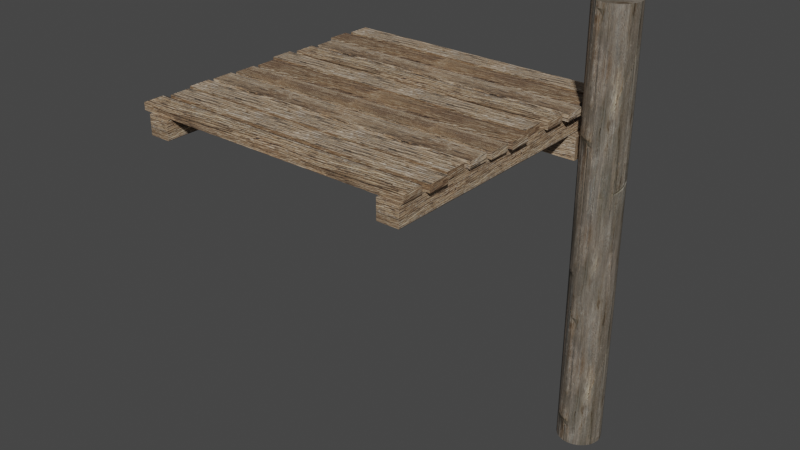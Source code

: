 # Source: Plataformas.blend  (saved by Blender 2.92.15; exported with 4.5.12 LTS)
import bpy
from mathutils import Matrix  # noqa: F401  (used for matrix-valued properties, if any)

bpy.ops.wm.read_factory_settings(use_empty=True)
scene = bpy.context.scene
scene.name = 'Scene'

# ---- collections
col_collection = bpy.data.collections.new('Collection'); scene.collection.children.link(col_collection)

# ---- images (referenced by path relative to the original .blend; pixels are not part of the script)
import os
ASSET_DIR = os.environ.get("B2B_ASSET_DIR", "")  # directory of the original .blend (textures are referenced by path, not embedded)
HERE = os.path.dirname(os.path.abspath(__file__))  # packed textures are extracted next to this script under _unpacked/

def load_image(name, relpath, width, height, colorspace="sRGB"):
    """Load a texture the original file referenced (path relative to the .blend, or extracted next to this script)."""
    p = next((c for c in (os.path.join(HERE, relpath), os.path.join(ASSET_DIR, relpath)) if relpath and os.path.exists(c)), "")
    if p:
        img = bpy.data.images.load(p, check_existing=True)
        img.name = name
    else:  # same state as the original file: an image datablock whose file is absent (Cycles renders it pink)
        img = bpy.data.images.new(name, width, height)
        img.source = "FILE"
        img.filepath = "//" + (relpath or name)
    img.colorspace_settings.name = colorspace
    return img
img_texturescom_woodrough0089_1_seamless_s_jpg = load_image('TexturesCom_WoodRough0089_1_seamless_S.jpg', '_unpacked/TexturesCom_WoodRough0089_1_seamless_S.04c69b4a.jpg', 1024, 1024, 'sRGB')
img_rough_wood_diff_1k_jpg = load_image('rough_wood_diff_1k.jpg', '_unpacked/rough_wood_diff_1k.cf112dda.jpg', 1024, 1024, 'sRGB')

# ---- materials (node trees are filled in below, after node groups)
mat_clavo = bpy.data.materials.new('Clavo')
mat_clavo.use_transparent_shadow = False
mat_tablamadera = bpy.data.materials.new('TablaMadera')
mat_tablamadera.use_transparent_shadow = False
mat_material_001 = bpy.data.materials.new('Material.001')
mat_material_001.use_transparent_shadow = False

# ---- material node trees
mat_clavo.use_nodes = True; mat_clavo.node_tree.nodes.clear()
_N = mat_clavo.node_tree.nodes; _L = mat_clavo.node_tree.links
n0 = _N.new('ShaderNodeBsdfPrincipled'); n0.name = 'Principled BSDF'; n0.location = (10, 300)
n0.distribution = 'GGX'
n0.subsurface_method = 'BURLEY'
n0.inputs[0].default_value = (0.0, 0.0, 0.0, 1.0)
n0.inputs[3].default_value = 1.45
n0.inputs[27].default_value = (0.0, 0.0, 0.0, 1.0)
n0.inputs[28].default_value = 1.0
n1 = _N.new('ShaderNodeOutputMaterial'); n1.name = 'Material Output'; n1.location = (300, 300)
_L.new(n0.outputs[0], n1.inputs[0])
n1.is_active_output = True
mat_tablamadera.use_nodes = True; mat_tablamadera.node_tree.nodes.clear()
_N = mat_tablamadera.node_tree.nodes; _L = mat_tablamadera.node_tree.links
n0 = _N.new('ShaderNodeBsdfPrincipled'); n0.name = 'Principled BSDF'; n0.location = (10, 300)
n0.distribution = 'GGX'
n0.subsurface_method = 'BURLEY'
n0.inputs[3].default_value = 1.45
n0.inputs[27].default_value = (0.0, 0.0, 0.0, 1.0)
n0.inputs[28].default_value = 1.0
n1 = _N.new('ShaderNodeOutputMaterial'); n1.name = 'Material Output'; n1.location = (300, 300)
n2 = _N.new('ShaderNodeTexImage'); n2.name = 'Image Texture'; n2.location = (-280, 280)
n2.image = img_texturescom_woodrough0089_1_seamless_s_jpg
_L.new(n0.outputs[0], n1.inputs[0])
_L.new(n2.outputs[0], n0.inputs[0])
n1.is_active_output = True
mat_material_001.use_nodes = True; mat_material_001.node_tree.nodes.clear()
_N = mat_material_001.node_tree.nodes; _L = mat_material_001.node_tree.links
n0 = _N.new('ShaderNodeBsdfPrincipled'); n0.name = 'Principled BSDF'; n0.location = (10, 300)
n0.distribution = 'GGX'
n0.subsurface_method = 'BURLEY'
n0.inputs[3].default_value = 1.45
n0.inputs[27].default_value = (0.0, 0.0, 0.0, 1.0)
n0.inputs[28].default_value = 1.0
n1 = _N.new('ShaderNodeOutputMaterial'); n1.name = 'Material Output'; n1.location = (300, 300)
n2 = _N.new('ShaderNodeTexImage'); n2.name = 'Image Texture'; n2.location = (-280, 280)
n2.image = img_rough_wood_diff_1k_jpg
_L.new(n0.outputs[0], n1.inputs[0])
_L.new(n2.outputs[0], n0.inputs[0])
n1.is_active_output = True

# ---- world
world_world = bpy.data.worlds.new('World'); scene.world = world_world
world_world.use_nodes = True; world_world.node_tree.nodes.clear()
_N = world_world.node_tree.nodes; _L = world_world.node_tree.links
n0 = _N.new('ShaderNodeOutputWorld'); n0.name = 'World Output'; n0.location = (300, 300)
n1 = _N.new('ShaderNodeBackground'); n1.name = 'Background'; n1.location = (10, 300)
n1.inputs[0].default_value = (0.05088, 0.05088, 0.05088, 1.0)
_L.new(n1.outputs[0], n0.inputs[0])
n0.is_active_output = True
world_world.color = (0.05088, 0.05088, 0.05088)
world_world.use_sun_shadow = False
world_world.sun_shadow_jitter_overblur = 0.0

# ---- meshes
me_cube_011 = bpy.data.meshes.new('Cube.011')
me_cube_011.from_pydata([(1.968, -1.657, 0.07849), (1.968, -1.657, -0.02151), (1.968, -1.957, 0.07849), (1.968, -1.957, -0.02151), (-2.032, -1.657, 0.07849), (-2.032, -1.657, -0.02151), (-2.032, -1.957, 0.07849), (-2.032, -1.957, -0.02151), (2.028, 0.1468, 0.07849), (2.028, 0.1468, -0.02151), (2.028, -0.1532, 0.07849), (2.028, -0.1532, -0.02151), (-1.972, 0.1468, 0.07849), (-1.972, 0.1468, -0.02151), (-1.972, -0.1532, 0.07849), (-1.972, -0.1532, -0.02151), (-1.889, 2.0, -0.02151), (-1.889, 2.0, -0.2919), (-1.589, 2.0, -0.02151), (-1.589, 2.0, -0.2919), (-1.889, -2.0, -0.02151), (-1.889, -2.0, -0.2919), (-1.589, -2.0, -0.02151), (-1.589, -2.0, -0.2919), (1.648, 2.0, -0.02151), (1.648, 2.0, -0.2919), (1.948, 2.0, -0.02151), (1.948, 2.0, -0.2919), (1.648, -2.0, -0.02151), (1.648, -2.0, -0.2919), (1.948, -2.0, -0.02151), (1.948, -2.0, -0.2919), (2.006, -0.2178, 0.07849), (2.006, -0.2178, -0.02151), (2.006, -0.5178, 0.07849), (2.006, -0.5178, -0.02151), (-1.994, -0.2178, 0.07849), (-1.994, -0.2178, -0.02151), (-1.994, -0.5178, 0.07849), (-1.994, -0.5178, -0.02151), (1.947, 0.5, 0.07849), (1.947, 0.5, -0.02151), (1.947, 0.2, 0.07849), (1.947, 0.2, -0.02151), (-2.053, 0.5, 0.07849), (-2.053, 0.5, -0.02151), (-2.053, 0.2, 0.07849), (-2.053, 0.2, -0.02151), (2.007, 0.8798, 0.07849), (2.007, 0.8798, -0.02151), (2.007, 0.5798, 0.07849), (2.007, 0.5798, -0.02151), (-1.993, 0.8798, 0.07849), (-1.993, 0.8798, -0.02151), (-1.993, 0.5798, 0.07849), (-1.993, 0.5798, -0.02151), (2.052, 1.244, 0.07849), (2.052, 1.244, -0.02151), (2.052, 0.9445, 0.07849), (2.052, 0.9445, -0.02151), (-1.948, 1.244, 0.07849), (-1.948, 1.244, -0.02151), (-1.948, 0.9445, 0.07849), (-1.948, 0.9445, -0.02151), (1.979, -0.5748, 0.07849), (1.979, -0.5748, -0.02151), (1.979, -0.8748, 0.07849), (1.979, -0.8748, -0.02151), (-2.021, -0.5748, 0.07849), (-2.021, -0.5748, -0.02151), (-2.021, -0.8748, 0.07849), (-2.021, -0.8748, -0.02151), (1.967, 1.598, 0.07849), (1.967, 1.598, -0.02151), (1.967, 1.298, 0.07849), (1.967, 1.298, -0.02151), (-2.033, 1.598, 0.07849), (-2.033, 1.598, -0.02151), (-2.033, 1.298, 0.07849), (-2.033, 1.298, -0.02151), (2.016, -1.293, 0.07849), (2.016, -1.293, -0.02151), (2.016, -1.593, 0.07849), (2.016, -1.593, -0.02151), (-1.984, -1.293, 0.07849), (-1.984, -1.293, -0.02151), (-1.984, -1.593, 0.07849), (-1.984, -1.593, -0.02151), (1.96, -0.9432, 0.07849), (1.96, -0.9432, -0.02151), (1.96, -1.243, 0.07849), (1.96, -1.243, -0.02151), (-2.04, -0.9432, 0.07849), (-2.04, -0.9432, -0.02151), (-2.04, -1.243, 0.07849), (-2.04, -1.243, -0.02151), (2.01, 1.966, 0.07849), (2.01, 1.966, -0.02151), (2.01, 1.666, 0.07849), (2.01, 1.666, -0.02151), (-1.99, 1.966, 0.07849), (-1.99, 1.966, -0.02151), (-1.99, 1.666, 0.07849), (-1.99, 1.666, -0.02151)], [], [(0, 4, 6, 2), (3, 2, 6, 7), (7, 6, 4, 5), (5, 1, 3, 7), (1, 0, 2, 3), (5, 4, 0, 1), (8, 12, 14, 10), (11, 10, 14, 15), (15, 14, 12, 13), (13, 9, 11, 15), (9, 8, 10, 11), (13, 12, 8, 9), (16, 20, 22, 18), (19, 18, 22, 23), (23, 22, 20, 21), (21, 17, 19, 23), (17, 16, 18, 19), (21, 20, 16, 17), (24, 28, 30, 26), (27, 26, 30, 31), (31, 30, 28, 29), (29, 25, 27, 31), (25, 24, 26, 27), (29, 28, 24, 25), (32, 36, 38, 34), (35, 34, 38, 39), (39, 38, 36, 37), (37, 33, 35, 39), (33, 32, 34, 35), (37, 36, 32, 33), (40, 44, 46, 42), (43, 42, 46, 47), (47, 46, 44, 45), (45, 41, 43, 47), (41, 40, 42, 43), (45, 44, 40, 41), (48, 52, 54, 50), (51, 50, 54, 55), (55, 54, 52, 53), (53, 49, 51, 55), (49, 48, 50, 51), (53, 52, 48, 49), (56, 60, 62, 58), (59, 58, 62, 63), (63, 62, 60, 61), (61, 57, 59, 63), (57, 56, 58, 59), (61, 60, 56, 57), (64, 68, 70, 66), (67, 66, 70, 71), (71, 70, 68, 69), (69, 65, 67, 71), (65, 64, 66, 67), (69, 68, 64, 65), (72, 76, 78, 74), (75, 74, 78, 79), (79, 78, 76, 77), (77, 73, 75, 79), (73, 72, 74, 75), (77, 76, 72, 73), (80, 84, 86, 82), (83, 82, 86, 87), (87, 86, 84, 85), (85, 81, 83, 87), (81, 80, 82, 83), (85, 84, 80, 81), (88, 92, 94, 90), (91, 90, 94, 95), (95, 94, 92, 93), (93, 89, 91, 95), (89, 88, 90, 91), (93, 92, 88, 89), (96, 100, 102, 98), (99, 98, 102, 103), (103, 102, 100, 101), (101, 97, 99, 103), (97, 96, 98, 99), (101, 100, 96, 97)])
me_cube_011.polygons.foreach_set('material_index', [1, 1, 1, 1, 1, 1, 1, 1, 1, 1, 1, 1, 1, 1, 1, 1, 1, 1, 1, 1, 1, 1, 1, 1, 1, 1, 1, 1, 1, 1, 1, 1, 1, 1, 1, 1, 1, 1, 1, 1, 1, 1, 1, 1, 1, 1, 1, 1, 1, 1, 1, 1, 1, 1, 1, 1, 1, 1, 1, 1, 1, 1, 1, 1, 1, 1, 1, 1, 1, 1, 1, 1, 1, 1, 1, 1, 1, 1])
_uv = me_cube_011.uv_layers.new(name='UVMap')
_uv.uv.foreach_set('vector', [-0.2729, -0.001756, 1.383, -0.001756, 1.383, 0.1225, -0.2729, 0.1225, 1.349, -0.08457, 1.349, -0.04316, -0.3068, -0.04316, -0.3068, -0.08457, -0.04141, -0.126, -0.04141, -0.08457, -0.1656, -0.08457, -0.1656, -0.126, -0.3068, 0.1225, 1.349, 0.1225, 1.349, 0.2467, -0.3068, 0.2467, -0.1656, -0.126, -0.1656, -0.08457, -0.2898, -0.08457, -0.2898, -0.126, 1.383, -0.04316, 1.383, -0.001756, -0.2729, -0.001756, -0.2729, -0.04316, -0.1372, 0.3687, 1.225, 0.3687, 1.225, 0.4708, -0.1372, 0.4708, 1.202, 0.3006, 1.202, 0.3346, -0.1598, 0.3346, -0.1598, 0.3006, 0.05578, 0.2665, 0.05578, 0.3006, -0.04635, 0.3006, -0.04635, 0.2665, -0.1598, 0.4708, 1.202, 0.4708, 1.202, 0.5729, -0.1598, 0.5729, -0.04635, 0.2665, -0.04635, 0.3006, -0.1485, 0.3006, -0.1485, 0.2665, 1.225, 0.3346, 1.225, 0.3687, -0.1372, 0.3687, -0.1372, 0.3346, -1.139, 0.2538, 2.141, 0.2538, 2.141, 0.4998, -1.139, 0.4998, 2.141, -0.002466, 2.141, 0.2192, -1.139, 0.2192, -1.139, -0.002466, -0.6468, -0.08446, -0.6468, 0.1373, -0.8928, 0.1373, -0.8928, -0.08446, -1.139, 0.4998, 2.141, 0.4998, 2.141, 0.7458, -1.139, 0.7458, -0.8928, -0.08446, -0.8928, 0.1373, -1.139, 0.1373, -1.139, -0.08446, 2.141, 0.07953, 2.141, 0.3012, -1.139, 0.3012, -1.139, 0.07953, -1.139, 0.2538, 2.141, 0.2538, 2.141, 0.4998, -1.139, 0.4998, 2.141, -0.002466, 2.141, 0.2192, -1.139, 0.2192, -1.139, -0.002466, -0.6468, -0.08446, -0.6468, 0.1373, -0.8928, 0.1373, -0.8928, -0.08446, -1.139, 0.4998, 2.141, 0.4998, 2.141, 0.7458, -1.139, 0.7458, -0.8928, -0.08446, -0.8928, 0.1373, -1.139, 0.1373, -1.139, -0.08446, 2.141, 0.07953, 2.141, 0.3012, -1.139, 0.3012, -1.139, 0.07953, -1.154, 0.2538, 2.126, 0.2538, 2.126, 0.4998, -1.154, 0.4998, 2.157, 0.08977, 2.157, 0.1718, -1.123, 0.1718, -1.123, 0.08977, -0.6468, 0.007768, -0.6468, 0.08977, -0.8928, 0.08977, -0.8928, 0.007768, -1.123, 0.4998, 2.157, 0.4998, 2.157, 0.7458, -1.123, 0.7458, -0.8928, 0.007768, -0.8928, 0.08977, -1.139, 0.08977, -1.139, 0.007768, 2.126, 0.1718, 2.126, 0.2538, -1.154, 0.2538, -1.154, 0.1718, -0.268, 0.5197, 1.388, 0.5197, 1.388, 0.6439, -0.268, 0.6439, 1.341, 0.4369, 1.341, 0.4783, -0.3156, 0.4783, -0.3156, 0.4369, -0.04336, 0.3955, -0.04336, 0.4369, -0.1676, 0.4369, -0.1676, 0.3955, -0.3156, 0.6439, 1.341, 0.6439, 1.341, 0.7682, -0.3156, 0.7682, -0.1676, 0.3955, -0.1676, 0.4369, -0.2918, 0.4369, -0.2918, 0.3955, 1.388, 0.4783, 1.388, 0.5197, -0.268, 0.5197, -0.268, 0.4783, -0.2898, -0.001756, 1.366, -0.001756, 1.366, 0.1225, -0.2898, 0.1225, 1.366, -0.08457, 1.366, -0.04316, -0.2898, -0.04316, -0.2898, -0.08457, -0.04141, -0.126, -0.04141, -0.08457, -0.1656, -0.08457, -0.1656, -0.126, -0.2898, 0.1225, 1.366, 0.1225, 1.366, 0.2467, -0.2898, 0.2467, -0.1656, -0.126, -0.1656, -0.08457, -0.2898, -0.08457, -0.2898, -0.126, 1.366, -0.04316, 1.366, -0.001756, -0.2898, -0.001756, -0.2898, -0.04316, -0.3726, 0.7561, 1.284, 0.7561, 1.284, 0.8803, -0.3726, 0.8803, 1.363, 0.6732, 1.363, 0.7146, -0.293, 0.7146, -0.293, 0.6732, -0.08438, 0.6318, -0.08437, 0.6732, -0.2086, 0.6732, -0.2086, 0.6318, -0.293, 0.8803, 1.363, 0.8803, 1.363, 1.004, -0.293, 1.004, -0.2086, 0.6318, -0.2086, 0.6732, -0.3328, 0.6732, -0.3328, 0.6318, 1.284, 0.7146, 1.284, 0.7561, -0.3726, 0.7561, -0.3726, 0.7146, -0.2958, 0.7561, 1.36, 0.7561, 1.36, 0.8803, -0.2958, 0.8803, 1.286, 0.6732, 1.286, 0.7146, -0.3699, 0.7146, -0.3699, 0.6732, -0.08438, 0.6318, -0.08437, 0.6732, -0.2086, 0.6732, -0.2086, 0.6318, -0.3699, 0.8803, 1.286, 0.8803, 1.286, 1.004, -0.3699, 1.004, -0.2086, 0.6318, -0.2086, 0.6732, -0.3328, 0.6732, -0.3328, 0.6318, 1.36, 0.7146, 1.36, 0.7561, -0.2958, 0.7561, -0.2958, 0.7146, -0.1551, 0.3687, 1.207, 0.3687, 1.207, 0.4708, -0.1551, 0.4708, 1.22, 0.3006, 1.22, 0.3346, -0.1419, 0.3346, -0.1419, 0.3006, 0.05578, 0.2665, 0.05578, 0.3006, -0.04635, 0.3006, -0.04635, 0.2665, -0.1419, 0.4708, 1.22, 0.4708, 1.22, 0.5729, -0.1419, 0.5729, -0.04635, 0.2665, -0.04635, 0.3006, -0.1485, 0.3006, -0.1485, 0.2665, 1.207, 0.3346, 1.207, 0.3687, -0.1551, 0.3687, -0.1551, 0.3346, -0.3018, 0.5197, 1.354, 0.5197, 1.354, 0.6439, -0.3018, 0.6439, 1.374, 0.4369, 1.374, 0.4783, -0.2818, 0.4783, -0.2818, 0.4369, -0.04336, 0.3955, -0.04336, 0.4369, -0.1676, 0.4369, -0.1676, 0.3955, -0.2818, 0.6439, 1.374, 0.6439, 1.374, 0.7682, -0.2818, 0.7682, -0.1676, 0.3955, -0.1676, 0.4369, -0.2918, 0.4369, -0.2918, 0.3955, 1.354, 0.4783, 1.354, 0.5197, -0.3018, 0.5197, -0.3018, 0.4783, -0.1329, 0.5124, 1.523, 0.5124, 1.523, 0.6367, -0.1329, 0.6367, 1.502, 0.4296, 1.502, 0.471, -0.1538, 0.471, -0.1538, 0.4296, 0.1051, 0.3882, 0.1051, 0.4296, -0.01911, 0.4296, -0.01911, 0.3882, -0.1538, 0.6367, 1.502, 0.6367, 1.502, 0.7609, -0.1538, 0.7609, -0.01911, 0.3882, -0.01911, 0.4296, -0.1433, 0.4296, -0.1433, 0.3882, 1.523, 0.471, 1.523, 0.5124, -0.1329, 0.5124, -0.1329, 0.471, -0.1433, 0.5124, 1.513, 0.5124, 1.513, 0.6367, -0.1433, 0.6367, 1.513, 0.4296, 1.513, 0.471, -0.1433, 0.471, -0.1433, 0.4296, 0.1051, 0.3882, 0.1051, 0.4296, -0.01911, 0.4296, -0.01911, 0.3882, -0.1433, 0.6367, 1.513, 0.6367, 1.513, 0.7609, -0.1433, 0.7609, -0.01911, 0.3882, -0.01911, 0.4296, -0.1433, 0.4296, -0.1433, 0.3882, 1.513, 0.471, 1.513, 0.5124, -0.1433, 0.5124, -0.1433, 0.471])
me_cube_011.materials.append(mat_clavo)
me_cube_011.materials.append(mat_tablamadera)
me_cube_011.use_remesh_preserve_volume = False
me_cube_011.use_remesh_preserve_attributes = False
me_cube_011.use_mirror_vertex_groups = False
me_cube_011.update()
me_cylinder = bpy.data.meshes.new('Cylinder')
me_cylinder.from_pydata([(-9.537e-07, 0.3, -3.0), (-9.537e-07, 0.3, 3.0), (0.07764, 0.2898, -3.0), (0.07764, 0.2898, 3.0), (0.15, 0.2598, -3.0), (0.15, 0.2598, 3.0), (0.2121, 0.2121, -3.0), (0.2121, 0.2121, 3.0), (0.2598, 0.15, -3.0), (0.2598, 0.15, 3.0), (0.2898, 0.07765, -3.0), (0.2898, 0.07765, 3.0), (0.3, 1.192e-07, -3.0), (0.3, 1.192e-07, 3.0), (0.2898, -0.07765, -3.0), (0.2898, -0.07765, 3.0), (0.2598, -0.15, -3.0), (0.2598, -0.15, 3.0), (0.2121, -0.2121, -3.0), (0.2121, -0.2121, 3.0), (0.15, -0.2598, -3.0), (0.15, -0.2598, 3.0), (0.07764, -0.2898, -3.0), (0.07764, -0.2898, 3.0), (-9.537e-07, -0.3, -3.0), (-9.537e-07, -0.3, 3.0), (-0.07765, -0.2898, -3.0), (-0.07765, -0.2898, 3.0), (-0.15, -0.2598, -3.0), (-0.15, -0.2598, 3.0), (-0.2121, -0.2121, -3.0), (-0.2121, -0.2121, 3.0), (-0.2598, -0.15, -3.0), (-0.2598, -0.15, 3.0), (-0.2898, -0.07765, -3.0), (-0.2898, -0.07765, 3.0), (-0.3, 0.0, -3.0), (-0.3, 0.0, 3.0), (-0.2898, 0.07765, -3.0), (-0.2898, 0.07765, 3.0), (-0.2598, 0.15, -3.0), (-0.2598, 0.15, 3.0), (-0.2121, 0.2121, -3.0), (-0.2121, 0.2121, 3.0), (-0.15, 0.2598, -3.0), (-0.15, 0.2598, 3.0), (-0.07765, 0.2898, -3.0), (-0.07765, 0.2898, 3.0)], [], [(0, 1, 3, 2), (2, 3, 5, 4), (4, 5, 7, 6), (6, 7, 9, 8), (8, 9, 11, 10), (10, 11, 13, 12), (12, 13, 15, 14), (14, 15, 17, 16), (16, 17, 19, 18), (18, 19, 21, 20), (20, 21, 23, 22), (22, 23, 25, 24), (24, 25, 27, 26), (26, 27, 29, 28), (28, 29, 31, 30), (30, 31, 33, 32), (32, 33, 35, 34), (34, 35, 37, 36), (36, 37, 39, 38), (38, 39, 41, 40), (40, 41, 43, 42), (42, 43, 45, 44), (3, 1, 47, 45, 43, 41, 39, 37, 35, 33, 31, 29, 27, 25, 23, 21, 19, 17, 15, 13, 11, 9, 7, 5), (44, 45, 47, 46), (46, 47, 1, 0), (0, 2, 4, 6, 8, 10, 12, 14, 16, 18, 20, 22, 24, 26, 28, 30, 32, 34, 36, 38, 40, 42, 44, 46)])
_uv = me_cylinder.uv_layers.new(name='UVMap')
_uv.uv.foreach_set('vector', [1.0, 0.0, 1.0, 1.5, 0.9583, 1.5, 0.9583, 0.0, 0.9583, 0.0, 0.9583, 1.5, 0.9167, 1.5, 0.9167, 0.0, 0.9167, 0.0, 0.9167, 1.5, 0.875, 1.5, 0.875, 0.0, 0.875, 0.0, 0.875, 1.5, 0.8333, 1.5, 0.8333, 0.0, 0.8333, 0.0, 0.8333, 1.5, 0.7917, 1.5, 0.7917, 0.0, 0.7917, 0.0, 0.7917, 1.5, 0.75, 1.5, 0.75, 0.0, 0.75, 0.0, 0.75, 1.5, 0.7083, 1.5, 0.7083, 0.0, 0.7083, 0.0, 0.7083, 1.5, 0.6667, 1.5, 0.6667, 0.0, 0.6667, 0.0, 0.6667, 1.5, 0.625, 1.5, 0.625, 0.0, 0.625, 0.0, 0.625, 1.5, 0.5833, 1.5, 0.5833, 0.0, 0.5833, 0.0, 0.5833, 1.5, 0.5417, 1.5, 0.5417, 0.0, 0.5417, 0.0, 0.5417, 1.5, 0.5, 1.5, 0.5, 0.0, 0.5, 0.0, 0.5, 1.5, 0.4583, 1.5, 0.4583, 0.0, 0.4583, 0.0, 0.4583, 1.5, 0.4167, 1.5, 0.4167, 0.0, 0.4167, 0.0, 0.4167, 1.5, 0.375, 1.5, 0.375, 0.0, 0.375, 0.0, 0.375, 1.5, 0.3333, 1.5, 0.3333, 0.0, 0.3333, 0.0, 0.3333, 1.5, 0.2917, 1.5, 0.2917, 0.0, 0.2917, 0.0, 0.2917, 1.5, 0.25, 1.5, 0.25, 0.0, 0.25, 0.0, 0.25, 1.5, 0.2083, 1.5, 0.2083, 0.0, 0.2083, 0.0, 0.2083, 1.5, 0.1667, 1.5, 0.1667, 0.0, 0.1667, 0.0, 0.1667, 1.5, 0.125, 1.5, 0.125, 0.0, 0.125, 0.0, 0.125, 1.5, 0.08333, 1.5, 0.08333, 0.0, 0.5343, 0.5223, 0.5252, 0.5358, 0.5199, 0.5512, 0.5188, 0.5675, 0.5219, 0.5835, 0.529, 0.5981, 0.5397, 0.6104, 0.5532, 0.6195, 0.5686, 0.6248, 0.5849, 0.6259, 0.6009, 0.6228, 0.6155, 0.6157, 0.6278, 0.605, 0.6369, 0.5915, 0.6422, 0.5761, 0.6433, 0.5598, 0.6402, 0.5438, 0.6331, 0.5292, 0.6224, 0.5169, 0.6089, 0.5078, 0.5935, 0.5025, 0.5772, 0.5014, 0.5612, 0.5045, 0.5466, 0.5116, 0.08333, 0.0, 0.08333, 1.5, 0.04167, 1.5, 0.04167, 0.0, 0.04167, 0.0, 0.04167, 1.5, -2.086e-07, 1.5, -2.086e-07, 0.0, 0.5252, 0.5358, 0.5343, 0.5223, 0.5466, 0.5116, 0.5612, 0.5045, 0.5772, 0.5014, 0.5935, 0.5025, 0.6089, 0.5078, 0.6224, 0.5169, 0.6331, 0.5292, 0.6402, 0.5438, 0.6433, 0.5598, 0.6422, 0.5761, 0.6369, 0.5915, 0.6278, 0.605, 0.6155, 0.6157, 0.6009, 0.6228, 0.5849, 0.6259, 0.5686, 0.6248, 0.5532, 0.6195, 0.5397, 0.6104, 0.529, 0.5981, 0.5219, 0.5835, 0.5188, 0.5675, 0.5199, 0.5512])
me_cylinder.materials.append(mat_material_001)
me_cylinder.use_remesh_fix_poles = True
me_cylinder.use_remesh_preserve_attributes = False
me_cylinder.use_mirror_vertex_groups = False
me_cylinder.update()
me_cube_001 = bpy.data.meshes.new('Cube.001')
me_cube_001.from_pydata([(-2.0, 0.1352, 0.1495), (-2.0, -0.1352, 0.1495), (-2.0, 0.1352, -0.1505), (-2.0, -0.1352, -0.1505), (2.0, 0.1352, 0.1505), (2.0, -0.1352, 0.1505), (2.0, 0.1352, -0.1495), (2.0, -0.1352, -0.1495)], [], [(0, 4, 6, 2), (3, 2, 6, 7), (7, 6, 4, 5), (5, 1, 3, 7), (1, 0, 2, 3), (5, 4, 0, 1)])
me_cube_001.polygons.foreach_set('material_index', [1, 1, 1, 1, 1, 1])
_uv = me_cube_001.uv_layers.new(name='UVMap')
_uv.uv.foreach_set('vector', [-1.139, 0.2538, 2.141, 0.2538, 2.141, 0.4998, -1.139, 0.4998, 2.141, -0.002466, 2.141, 0.2192, -1.139, 0.2192, -1.139, -0.002466, -0.6468, -0.08446, -0.6468, 0.1373, -0.8928, 0.1373, -0.8928, -0.08446, -1.139, 0.4998, 2.141, 0.4998, 2.141, 0.7458, -1.139, 0.7458, -0.8928, -0.08446, -0.8928, 0.1373, -1.139, 0.1373, -1.139, -0.08446, 2.141, 0.07953, 2.141, 0.3012, -1.139, 0.3012, -1.139, 0.07953])
me_cube_001.materials.append(mat_clavo)
me_cube_001.materials.append(mat_tablamadera)
me_cube_001.use_remesh_preserve_volume = False
me_cube_001.use_remesh_preserve_attributes = False
me_cube_001.use_mirror_vertex_groups = False
me_cube_001.update()

# ---- objects
ob_plataforma_4x4 = bpy.data.objects.new('Plataforma 4x4', me_cube_011)
ob_columna = bpy.data.objects.new('Columna', me_cylinder)
ob_viga = bpy.data.objects.new('viga', me_cube_001)

# ---- transforms, parenting, visibility, modifiers, constraints
ob_plataforma_4x4.location = (-0.02234, 5.013e-05, -0.02849)
ob_plataforma_4x4.lock_rotations_4d = False
ob_plataforma_4x4.empty_display_type = 'ARROWS'
ob_plataforma_4x4.lineart.crease_threshold = 0.0
_m = ob_plataforma_4x4.modifiers.new('Array', 'ARRAY')
_m.count = 1
_m.relative_offset_displace = (0.0, 1.0, 0.0)
_m.offset_u = -0.5921
ob_columna.location = (2.32, 1.331, -1.598)
ob_columna.lineart.crease_threshold = 0.0
ob_viga.location = (0.02012, 1.301, -0.4708)
ob_viga.lock_rotations_4d = False
ob_viga.empty_display_type = 'ARROWS'
ob_viga.lineart.crease_threshold = 0.0
_m = ob_viga.modifiers.new('Array', 'ARRAY')
_m.count = 1
_m.relative_offset_displace = (0.0, 1.0, 0.0)
_m.offset_u = -0.5921

# ---- collection membership
col_collection.objects.link(ob_plataforma_4x4)
col_collection.objects.link(ob_columna)
col_collection.objects.link(ob_viga)

# ---- scene / render settings (as saved in the file)
scene.frame_start = 1; scene.frame_end = 250; scene.frame_set(1)
scene.render.engine = 'BLENDER_EEVEE_NEXT'
scene.cycles.use_denoising = False
scene.cycles.samples = 128
scene.cycles.sampling_pattern = 'TABULATED_SOBOL'
scene.cycles.use_adaptive_sampling = False
scene.cycles.use_light_tree = False
scene.view_settings.view_transform = 'Filmic'
bpy.context.view_layer.update()

# ---- added for rendering (the .blend has no active camera and no usable light): camera, sun
cam_auto = bpy.data.cameras.new('AutoCamera')
cam_auto.lens = 50.0
cam_auto.sensor_width = 36.0
cam_auto.clip_end = 1000.0
ob_auto_camera = bpy.data.objects.new('AutoCamera', cam_auto)
scene.collection.objects.link(ob_auto_camera)
ob_auto_camera.location = (8.23381, -9.55371, 4.77071)
ob_auto_camera.rotation_euler = (1.09748, -7.21219e-08, 0.694738)
scene.camera = ob_auto_camera
light_auto_sun = bpy.data.lights.new('AutoSun', 'SUN')
light_auto_sun.energy = 3.0
light_auto_sun.angle = 0.0523599
ob_auto_sun = bpy.data.objects.new('AutoSun', light_auto_sun)
scene.collection.objects.link(ob_auto_sun)
ob_auto_sun.rotation_euler = (0.872665, 0.174533, 0.523599)
bpy.context.view_layer.update()
